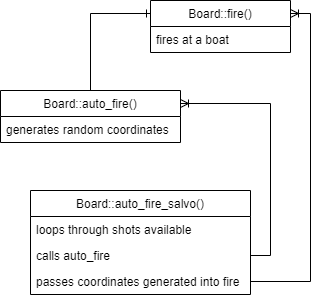

The diagram above was exported from draw.io. Its source (the exported page's mxGraphModel, read from the mxfile embedded in the PNG):
<mxGraphModel dx="460" dy="748" grid="1" gridSize="10" guides="1" tooltips="1" connect="1" arrows="1" fold="1" page="1" pageScale="1" pageWidth="1169" pageHeight="827" math="0" shadow="0">
  <root>
    <mxCell id="0" />
    <mxCell id="1" parent="0" />
    <mxCell id="5UVc0aA2k0vvHCKc5GcF-1" value="Board::fire()" style="swimlane;fontStyle=0;childLayout=stackLayout;horizontal=1;startSize=26;fillColor=none;horizontalStack=0;resizeParent=1;resizeParentMax=0;resizeLast=0;collapsible=1;marginBottom=0;" vertex="1" parent="1">
      <mxGeometry x="160" y="180" width="140" height="52" as="geometry" />
    </mxCell>
    <mxCell id="5UVc0aA2k0vvHCKc5GcF-2" value="fires at a boat" style="text;strokeColor=none;fillColor=none;align=left;verticalAlign=top;spacingLeft=4;spacingRight=4;overflow=hidden;rotatable=0;points=[[0,0.5],[1,0.5]];portConstraint=eastwest;" vertex="1" parent="5UVc0aA2k0vvHCKc5GcF-1">
      <mxGeometry y="26" width="140" height="26" as="geometry" />
    </mxCell>
    <mxCell id="5UVc0aA2k0vvHCKc5GcF-9" style="edgeStyle=orthogonalEdgeStyle;rounded=0;orthogonalLoop=1;jettySize=auto;html=1;entryX=0;entryY=0.25;entryDx=0;entryDy=0;endArrow=ERone;endFill=0;" edge="1" parent="1" source="5UVc0aA2k0vvHCKc5GcF-5" target="5UVc0aA2k0vvHCKc5GcF-1">
      <mxGeometry relative="1" as="geometry" />
    </mxCell>
    <mxCell id="5UVc0aA2k0vvHCKc5GcF-5" value="Board::auto_fire()" style="swimlane;fontStyle=0;childLayout=stackLayout;horizontal=1;startSize=26;fillColor=none;horizontalStack=0;resizeParent=1;resizeParentMax=0;resizeLast=0;collapsible=1;marginBottom=0;" vertex="1" parent="1">
      <mxGeometry x="10" y="270" width="180" height="52" as="geometry" />
    </mxCell>
    <mxCell id="5UVc0aA2k0vvHCKc5GcF-6" value="generates random coordinates" style="text;strokeColor=none;fillColor=none;align=left;verticalAlign=top;spacingLeft=4;spacingRight=4;overflow=hidden;rotatable=0;points=[[0,0.5],[1,0.5]];portConstraint=eastwest;" vertex="1" parent="5UVc0aA2k0vvHCKc5GcF-5">
      <mxGeometry y="26" width="180" height="26" as="geometry" />
    </mxCell>
    <mxCell id="5UVc0aA2k0vvHCKc5GcF-17" style="edgeStyle=orthogonalEdgeStyle;rounded=0;orthogonalLoop=1;jettySize=auto;html=1;entryX=1;entryY=0.25;entryDx=0;entryDy=0;endArrow=ERoneToMany;endFill=0;exitX=1;exitY=0.5;exitDx=0;exitDy=0;" edge="1" parent="1" source="5UVc0aA2k0vvHCKc5GcF-15" target="5UVc0aA2k0vvHCKc5GcF-5">
      <mxGeometry relative="1" as="geometry" />
    </mxCell>
    <mxCell id="5UVc0aA2k0vvHCKc5GcF-13" value="Board::auto_fire_salvo()" style="swimlane;fontStyle=0;childLayout=stackLayout;horizontal=1;startSize=26;fillColor=none;horizontalStack=0;resizeParent=1;resizeParentMax=0;resizeLast=0;collapsible=1;marginBottom=0;" vertex="1" parent="1">
      <mxGeometry x="40" y="370" width="220" height="104" as="geometry" />
    </mxCell>
    <mxCell id="5UVc0aA2k0vvHCKc5GcF-14" value="loops through shots available" style="text;strokeColor=none;fillColor=none;align=left;verticalAlign=top;spacingLeft=4;spacingRight=4;overflow=hidden;rotatable=0;points=[[0,0.5],[1,0.5]];portConstraint=eastwest;" vertex="1" parent="5UVc0aA2k0vvHCKc5GcF-13">
      <mxGeometry y="26" width="220" height="26" as="geometry" />
    </mxCell>
    <mxCell id="5UVc0aA2k0vvHCKc5GcF-15" value="calls auto_fire" style="text;strokeColor=none;fillColor=none;align=left;verticalAlign=top;spacingLeft=4;spacingRight=4;overflow=hidden;rotatable=0;points=[[0,0.5],[1,0.5]];portConstraint=eastwest;" vertex="1" parent="5UVc0aA2k0vvHCKc5GcF-13">
      <mxGeometry y="52" width="220" height="26" as="geometry" />
    </mxCell>
    <mxCell id="5UVc0aA2k0vvHCKc5GcF-16" value="passes coordinates generated into fire" style="text;strokeColor=none;fillColor=none;align=left;verticalAlign=top;spacingLeft=4;spacingRight=4;overflow=hidden;rotatable=0;points=[[0,0.5],[1,0.5]];portConstraint=eastwest;" vertex="1" parent="5UVc0aA2k0vvHCKc5GcF-13">
      <mxGeometry y="78" width="220" height="26" as="geometry" />
    </mxCell>
    <mxCell id="5UVc0aA2k0vvHCKc5GcF-19" style="edgeStyle=orthogonalEdgeStyle;rounded=0;orthogonalLoop=1;jettySize=auto;html=1;entryX=1;entryY=0.25;entryDx=0;entryDy=0;endArrow=ERoneToMany;endFill=0;" edge="1" parent="1" source="5UVc0aA2k0vvHCKc5GcF-16" target="5UVc0aA2k0vvHCKc5GcF-1">
      <mxGeometry relative="1" as="geometry" />
    </mxCell>
  </root>
</mxGraphModel>